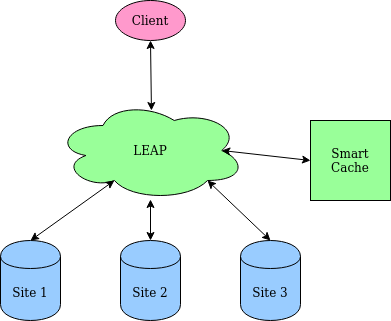

The diagram above was exported from draw.io. Its source (the exported page's mxGraphModel, read from the mxfile embedded in the PNG):
<mxGraphModel dx="1662" dy="682" grid="1" gridSize="10" guides="1" tooltips="1" connect="1" arrows="1" fold="1" page="1" pageScale="1" pageWidth="850" pageHeight="1100" math="0" shadow="0">
  <root>
    <mxCell id="0" />
    <mxCell id="1" parent="0" />
    <mxCell id="tvuZyfodMq7XeGj7qw6m-5" value="&lt;font face=&quot;Verdana&quot;&gt;Site 1&lt;/font&gt;" style="shape=cylinder;whiteSpace=wrap;html=1;boundedLbl=1;backgroundOutline=1;fillColor=#99CCFF;" vertex="1" parent="1">
      <mxGeometry x="90" y="360" width="60" height="80" as="geometry" />
    </mxCell>
    <mxCell id="tvuZyfodMq7XeGj7qw6m-6" value="&lt;font face=&quot;Verdana&quot;&gt;Site 2&lt;/font&gt;" style="shape=cylinder;whiteSpace=wrap;html=1;boundedLbl=1;backgroundOutline=1;fillColor=#99CCFF;" vertex="1" parent="1">
      <mxGeometry x="210" y="360" width="60" height="80" as="geometry" />
    </mxCell>
    <mxCell id="tvuZyfodMq7XeGj7qw6m-7" value="Site 3" style="shape=cylinder;whiteSpace=wrap;html=1;boundedLbl=1;backgroundOutline=1;fillColor=#99CCFF;" vertex="1" parent="1">
      <mxGeometry x="330" y="360" width="60" height="80" as="geometry" />
    </mxCell>
    <mxCell id="tvuZyfodMq7XeGj7qw6m-8" value="&lt;font face=&quot;Verdana&quot;&gt;LEAP&lt;/font&gt;" style="ellipse;shape=cloud;whiteSpace=wrap;html=1;fillColor=#99FF99;" vertex="1" parent="1">
      <mxGeometry x="145" y="220" width="190" height="100" as="geometry" />
    </mxCell>
    <mxCell id="tvuZyfodMq7XeGj7qw6m-10" value="&lt;font face=&quot;Verdana&quot;&gt;Client&lt;/font&gt;" style="ellipse;whiteSpace=wrap;html=1;fillColor=#FF99CC;" vertex="1" parent="1">
      <mxGeometry x="205" y="120" width="70" height="40" as="geometry" />
    </mxCell>
    <mxCell id="tvuZyfodMq7XeGj7qw6m-12" value="" style="endArrow=classic;startArrow=classic;html=1;entryX=0.5;entryY=1;entryDx=0;entryDy=0;exitX=0.505;exitY=0.1;exitDx=0;exitDy=0;exitPerimeter=0;" edge="1" parent="1" source="tvuZyfodMq7XeGj7qw6m-8" target="tvuZyfodMq7XeGj7qw6m-10">
      <mxGeometry width="50" height="50" relative="1" as="geometry">
        <mxPoint x="220" y="220" as="sourcePoint" />
        <mxPoint x="270" y="170" as="targetPoint" />
      </mxGeometry>
    </mxCell>
    <mxCell id="tvuZyfodMq7XeGj7qw6m-13" value="" style="endArrow=classic;startArrow=classic;html=1;entryX=0.31;entryY=0.8;entryDx=0;entryDy=0;entryPerimeter=0;exitX=0.5;exitY=0;exitDx=0;exitDy=0;" edge="1" parent="1" source="tvuZyfodMq7XeGj7qw6m-5" target="tvuZyfodMq7XeGj7qw6m-8">
      <mxGeometry width="50" height="50" relative="1" as="geometry">
        <mxPoint x="130" y="370" as="sourcePoint" />
        <mxPoint x="180" y="320" as="targetPoint" />
      </mxGeometry>
    </mxCell>
    <mxCell id="tvuZyfodMq7XeGj7qw6m-14" value="" style="endArrow=classic;startArrow=classic;html=1;entryX=0.5;entryY=0.99;entryDx=0;entryDy=0;entryPerimeter=0;exitX=0.5;exitY=0;exitDx=0;exitDy=0;" edge="1" parent="1" source="tvuZyfodMq7XeGj7qw6m-6" target="tvuZyfodMq7XeGj7qw6m-8">
      <mxGeometry width="50" height="50" relative="1" as="geometry">
        <mxPoint x="130" y="370" as="sourcePoint" />
        <mxPoint x="213.9000000000001" y="310" as="targetPoint" />
      </mxGeometry>
    </mxCell>
    <mxCell id="tvuZyfodMq7XeGj7qw6m-15" value="" style="endArrow=classic;startArrow=classic;html=1;entryX=0.8;entryY=0.8;entryDx=0;entryDy=0;entryPerimeter=0;exitX=0.5;exitY=0;exitDx=0;exitDy=0;" edge="1" parent="1" source="tvuZyfodMq7XeGj7qw6m-7" target="tvuZyfodMq7XeGj7qw6m-8">
      <mxGeometry width="50" height="50" relative="1" as="geometry">
        <mxPoint x="330" y="350" as="sourcePoint" />
        <mxPoint x="380" y="300" as="targetPoint" />
      </mxGeometry>
    </mxCell>
    <mxCell id="tvuZyfodMq7XeGj7qw6m-17" value="&lt;div&gt;&lt;font face=&quot;Verdana&quot;&gt;Smart&lt;/font&gt;&lt;/div&gt;&lt;div&gt;&lt;font face=&quot;Verdana&quot;&gt;Cache&lt;br&gt;&lt;/font&gt;&lt;/div&gt;" style="whiteSpace=wrap;html=1;aspect=fixed;fillColor=#99FF99;" vertex="1" parent="1">
      <mxGeometry x="400" y="240" width="80" height="80" as="geometry" />
    </mxCell>
    <mxCell id="tvuZyfodMq7XeGj7qw6m-18" value="" style="endArrow=classic;startArrow=classic;html=1;entryX=0;entryY=0.5;entryDx=0;entryDy=0;exitX=0.875;exitY=0.5;exitDx=0;exitDy=0;exitPerimeter=0;" edge="1" parent="1" source="tvuZyfodMq7XeGj7qw6m-8" target="tvuZyfodMq7XeGj7qw6m-17">
      <mxGeometry width="50" height="50" relative="1" as="geometry">
        <mxPoint x="320" y="290" as="sourcePoint" />
        <mxPoint x="370" y="240" as="targetPoint" />
      </mxGeometry>
    </mxCell>
  </root>
</mxGraphModel>